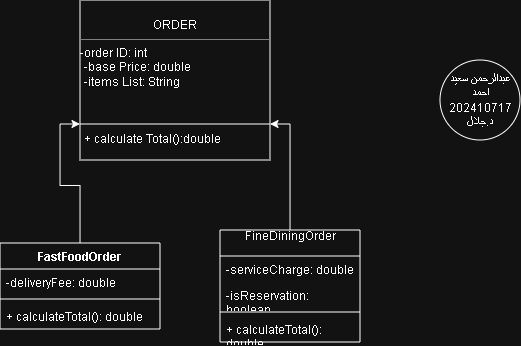

The diagram above was exported from draw.io. Its source (the exported page's mxGraphModel, read from the mxfile embedded in the PNG):
<mxGraphModel dx="645" dy="328" grid="1" gridSize="10" guides="1" tooltips="1" connect="1" arrows="1" fold="1" page="1" pageScale="1" pageWidth="850" pageHeight="1100" math="0" shadow="0">
  <root>
    <mxCell id="0" />
    <mxCell id="1" parent="0" />
    <mxCell id="JIx6cKOqLyuNvxM3UNMv-6" parent="1" style="verticalAlign=top;align=left;overflow=fill;html=1;whiteSpace=wrap;" value="&lt;p style=&quot;margin:0px;margin-top:4px;text-align:center;&quot;&gt;&lt;br&gt;ORDER&lt;/p&gt;&lt;hr size=&quot;1&quot; style=&quot;border-style:solid;&quot;&gt;-order ID: int&lt;div&gt;&lt;p style=&quot;margin:0px;margin-left:4px;&quot;&gt;&lt;span style=&quot;background-color: transparent; color: light-dark(rgb(0, 0, 0), rgb(255, 255, 255));&quot;&gt;-base Price: double&lt;/span&gt;&lt;/p&gt;&lt;p style=&quot;margin:0px;margin-left:4px;&quot;&gt;-items List: String&lt;/p&gt;&lt;p style=&quot;margin:0px;margin-left:4px;&quot;&gt;&lt;br&gt;&lt;/p&gt;&lt;p style=&quot;margin:0px;margin-left:4px;&quot;&gt;&lt;br&gt;&lt;/p&gt;&lt;p style=&quot;margin:0px;margin-left:4px;&quot;&gt;&lt;br&gt;&lt;/p&gt;&lt;p style=&quot;margin:0px;margin-left:4px;&quot;&gt;+ calculate Total():double&lt;/p&gt;&lt;p style=&quot;margin:0px;margin-left:4px;&quot;&gt;&lt;br&gt;&lt;/p&gt;&lt;/div&gt;" vertex="1">
      <mxGeometry height="160" width="190" x="330" y="230" as="geometry" />
    </mxCell>
    <mxCell id="JIx6cKOqLyuNvxM3UNMv-7" parent="1" style="line;strokeWidth=1;fillColor=none;align=left;verticalAlign=middle;spacingTop=-1;spacingLeft=3;spacingRight=3;rotatable=0;labelPosition=right;points=[];portConstraint=eastwest;strokeColor=inherit;" value="" vertex="1">
      <mxGeometry height="8" width="190" x="330" y="350" as="geometry" />
    </mxCell>
    <mxCell id="JIx6cKOqLyuNvxM3UNMv-29" edge="1" parent="1" source="JIx6cKOqLyuNvxM3UNMv-19" style="edgeStyle=orthogonalEdgeStyle;rounded=0;orthogonalLoop=1;jettySize=auto;html=1;" target="JIx6cKOqLyuNvxM3UNMv-7" value="">
      <mxGeometry relative="1" as="geometry" />
    </mxCell>
    <mxCell id="JIx6cKOqLyuNvxM3UNMv-19" parent="1" style="swimlane;fontStyle=0;childLayout=stackLayout;horizontal=1;startSize=26;fillColor=none;horizontalStack=0;resizeParent=1;resizeParentMax=0;resizeLast=0;collapsible=1;marginBottom=0;whiteSpace=wrap;html=1;" value="FineDiningOrder&lt;div&gt;&lt;br style=&quot;font-weight: 700;&quot;&gt;&lt;/div&gt;" vertex="1">
      <mxGeometry height="112" width="140" x="470" y="460" as="geometry" />
    </mxCell>
    <mxCell id="JIx6cKOqLyuNvxM3UNMv-20" parent="JIx6cKOqLyuNvxM3UNMv-19" style="text;strokeColor=none;fillColor=none;align=left;verticalAlign=top;spacingLeft=4;spacingRight=4;overflow=hidden;rotatable=0;points=[[0,0.5],[1,0.5]];portConstraint=eastwest;whiteSpace=wrap;html=1;" value="-serviceCharge: double" vertex="1">
      <mxGeometry height="26" width="140" y="26" as="geometry" />
    </mxCell>
    <mxCell id="JIx6cKOqLyuNvxM3UNMv-21" parent="JIx6cKOqLyuNvxM3UNMv-19" style="text;strokeColor=none;fillColor=none;align=left;verticalAlign=top;spacingLeft=4;spacingRight=4;overflow=hidden;rotatable=0;points=[[0,0.5],[1,0.5]];portConstraint=eastwest;whiteSpace=wrap;html=1;" value="-isReservation: boolean" vertex="1">
      <mxGeometry height="26" width="140" y="52" as="geometry" />
    </mxCell>
    <mxCell id="JIx6cKOqLyuNvxM3UNMv-23" parent="JIx6cKOqLyuNvxM3UNMv-19" style="line;strokeWidth=1;fillColor=none;align=left;verticalAlign=middle;spacingTop=-1;spacingLeft=3;spacingRight=3;rotatable=0;labelPosition=right;points=[];portConstraint=eastwest;strokeColor=inherit;" value="" vertex="1">
      <mxGeometry height="8" width="140" y="78" as="geometry" />
    </mxCell>
    <mxCell id="JIx6cKOqLyuNvxM3UNMv-22" parent="JIx6cKOqLyuNvxM3UNMv-19" style="text;strokeColor=none;fillColor=none;align=left;verticalAlign=top;spacingLeft=4;spacingRight=4;overflow=hidden;rotatable=0;points=[[0,0.5],[1,0.5]];portConstraint=eastwest;whiteSpace=wrap;html=1;" value="+ calculateTotal(): double" vertex="1">
      <mxGeometry height="26" width="140" y="86" as="geometry" />
    </mxCell>
    <mxCell id="JIx6cKOqLyuNvxM3UNMv-28" edge="1" parent="1" source="JIx6cKOqLyuNvxM3UNMv-24" style="edgeStyle=orthogonalEdgeStyle;rounded=0;orthogonalLoop=1;jettySize=auto;html=1;" target="JIx6cKOqLyuNvxM3UNMv-7" value="">
      <mxGeometry relative="1" as="geometry" />
    </mxCell>
    <mxCell id="JIx6cKOqLyuNvxM3UNMv-24" parent="1" style="swimlane;fontStyle=1;align=center;verticalAlign=top;childLayout=stackLayout;horizontal=1;startSize=26;horizontalStack=0;resizeParent=1;resizeParentMax=0;resizeLast=0;collapsible=1;marginBottom=0;whiteSpace=wrap;html=1;" value="FastFoodOrder" vertex="1">
      <mxGeometry height="86" width="160" x="250" y="473" as="geometry" />
    </mxCell>
    <mxCell id="JIx6cKOqLyuNvxM3UNMv-25" parent="JIx6cKOqLyuNvxM3UNMv-24" style="text;strokeColor=none;fillColor=none;align=left;verticalAlign=top;spacingLeft=4;spacingRight=4;overflow=hidden;rotatable=0;points=[[0,0.5],[1,0.5]];portConstraint=eastwest;whiteSpace=wrap;html=1;" value="-deliveryFee: double" vertex="1">
      <mxGeometry height="26" width="160" y="26" as="geometry" />
    </mxCell>
    <mxCell id="JIx6cKOqLyuNvxM3UNMv-26" parent="JIx6cKOqLyuNvxM3UNMv-24" style="line;strokeWidth=1;fillColor=none;align=left;verticalAlign=middle;spacingTop=-1;spacingLeft=3;spacingRight=3;rotatable=0;labelPosition=right;points=[];portConstraint=eastwest;strokeColor=inherit;" value="" vertex="1">
      <mxGeometry height="8" width="160" y="52" as="geometry" />
    </mxCell>
    <mxCell id="JIx6cKOqLyuNvxM3UNMv-27" parent="JIx6cKOqLyuNvxM3UNMv-24" style="text;strokeColor=none;fillColor=none;align=left;verticalAlign=top;spacingLeft=4;spacingRight=4;overflow=hidden;rotatable=0;points=[[0,0.5],[1,0.5]];portConstraint=eastwest;whiteSpace=wrap;html=1;" value="+ calculateTotal(): double" vertex="1">
      <mxGeometry height="26" width="160" y="60" as="geometry" />
    </mxCell>
    <mxCell id="rMLdIk_SRHtz0rKmelOO-3" parent="1" style="ellipse;whiteSpace=wrap;html=1;" value="عبدالرحمن سعيد احمد&lt;div&gt;202410717&lt;/div&gt;&lt;div&gt;د.جلال&lt;/div&gt;" vertex="1">
      <mxGeometry height="80" width="80" x="690" y="290" as="geometry" />
    </mxCell>
  </root>
</mxGraphModel>